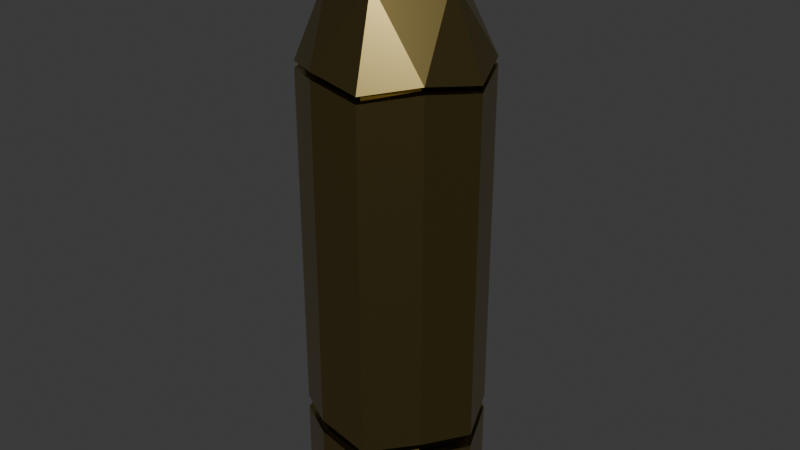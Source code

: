 # Source: bullet.blend  (saved by Blender 4.5.88; exported with 4.5.12 LTS)
import bpy
from mathutils import Matrix  # noqa: F401  (used for matrix-valued properties, if any)

bpy.ops.wm.read_factory_settings(use_empty=True)
scene = bpy.context.scene
scene.name = 'Scene'

# ---- collections
col_collection = bpy.data.collections.new('Collection'); scene.collection.children.link(col_collection)

# ---- materials (node trees are filled in below, after node groups)
mat_bullet = bpy.data.materials.new('Bullet')
mat_bulletnotches = bpy.data.materials.new('BulletNotches')

# ---- material node trees
mat_bullet.use_nodes = True; mat_bullet.node_tree.nodes.clear()
_N = mat_bullet.node_tree.nodes; _L = mat_bullet.node_tree.links
n0 = _N.new('ShaderNodeBsdfPrincipled'); n0.name = 'Principled BSDF'; n0.location = (-200, 100)
n0.inputs[0].default_value = (0.4287, 0.3278, 0.117, 1.0)
n0.inputs[1].default_value = 1.0
n0.inputs[2].default_value = 0.2685
n1 = _N.new('ShaderNodeOutputMaterial'); n1.name = 'Material Output'; n1.location = (200, 100)
_L.new(n0.outputs[0], n1.inputs[0])
n1.is_active_output = True
mat_bulletnotches.use_nodes = True; mat_bulletnotches.node_tree.nodes.clear()
_N = mat_bulletnotches.node_tree.nodes; _L = mat_bulletnotches.node_tree.links
n0 = _N.new('ShaderNodeBsdfPrincipled'); n0.name = 'Principled BSDF'; n0.location = (-200, 100)
n0.inputs[0].default_value = (0.05552, 0.04376, 0.01811, 1.0)
n0.inputs[1].default_value = 1.0
n0.inputs[2].default_value = 0.0
n1 = _N.new('ShaderNodeOutputMaterial'); n1.name = 'Material Output'; n1.location = (200, 100)
_L.new(n0.outputs[0], n1.inputs[0])
n1.is_active_output = True

# ---- world
world_world = bpy.data.worlds.new('World'); scene.world = world_world
world_world.use_nodes = True; world_world.node_tree.nodes.clear()
_N = world_world.node_tree.nodes; _L = world_world.node_tree.links
n0 = _N.new('ShaderNodeOutputWorld'); n0.name = 'World Output'; n0.location = (200, 100)
n1 = _N.new('ShaderNodeBackground'); n1.name = 'Background'; n1.location = (-200, 100)
n1.inputs[0].default_value = (0.05088, 0.05088, 0.05088, 1.0)
_L.new(n1.outputs[0], n0.inputs[0])
n0.is_active_output = True
world_world.color = (0.05088, 0.05088, 0.05088)
world_world.sun_shadow_jitter_overblur = 0.0

# ---- meshes
me_icosphere = bpy.data.meshes.new('Icosphere')
me_icosphere.from_pydata([(0.08493, -0.2614, 0.4447), (0.2748, 0.0, 0.4447), (-0.2223, -0.1615, 0.4447), (-0.2223, 0.1615, 0.4447), (0.08493, 0.2614, 0.4447), (0.3598, -0.2614, -0.5146), (0.1445, -0.4447, -0.5557), (-0.1374, -0.4229, -0.5146), (-0.3783, -0.2748, -0.5557), (-0.4447, 0.0, -0.5146), (-0.3783, 0.2748, -0.5557), (-0.1374, 0.4229, -0.5146), (0.1445, 0.4447, -0.5557), (0.3598, 0.2614, -0.5146), (0.4676, 0.0, -0.5557), (0.1445, 0.4447, -1.835), (0.08493, -0.2614, 0.4447), (0.2748, 0.0, 0.4447), (-0.2223, -0.1615, 0.4447), (-0.2223, 0.1615, 0.4447), (0.08493, 0.2614, 0.4447), (0.09109, -0.2803, 0.4229), (0.1445, -0.4447, -0.007639), (-0.2385, -0.1733, 0.4229), (-0.3783, -0.2748, -0.00764), (-0.2385, 0.1733, 0.4229), (-0.3783, 0.2748, -0.00764), (0.09109, 0.2803, 0.4229), (0.1445, 0.4447, -0.007639), (0.2948, 0.0, 0.4229), (0.4676, 0.0, -0.007642), (0.3598, -0.2614, 0.03341), (-0.1374, -0.4229, 0.03341), (-0.4447, 0.0, 0.03341), (-0.1374, 0.4229, 0.03341), (0.3598, 0.2614, 0.03341), (0.1445, -0.4447, -0.007639), (-0.3783, -0.2748, -0.00764), (-0.3783, 0.2748, -0.00764), (0.1445, 0.4447, -0.007639), (0.4676, 0.0, -0.007642), (0.3598, -0.2614, 0.03341), (-0.1374, -0.4229, 0.03341), (-0.4447, 0.0, 0.03341), (-0.1374, 0.4229, 0.03341), (0.3598, 0.2614, 0.03341), (0.3598, -0.2614, -0.001276), (0.1445, -0.4447, -0.04232), (-0.1374, -0.4229, -0.001275), (-0.3783, -0.2748, -0.04232), (-0.4447, 0.0, -0.001276), (-0.3783, 0.2748, -0.04232), (-0.1374, 0.4229, -0.001275), (0.1445, 0.4447, -0.04232), (0.3598, 0.2614, -0.001276), (0.4676, 0.0, -0.04232), (0.1298, -0.3995, -0.007639), (0.3213, -0.2334, 0.03341), (-0.3398, -0.2469, -0.00764), (-0.1227, -0.3777, 0.03341), (-0.3398, 0.2469, -0.00764), (-0.3971, 0.0, 0.03341), (0.1298, 0.3995, -0.007639), (-0.1227, 0.3777, 0.03341), (0.42, 8.938e-10, -0.007642), (0.3213, 0.2334, 0.03341), (0.3213, -0.2334, -0.001276), (0.1298, -0.3995, -0.04232), (-0.1227, -0.3777, -0.001275), (-0.3398, -0.2469, -0.04232), (-0.3971, 0.0, -0.001276), (-0.3398, 0.2469, -0.04232), (-0.1227, 0.3777, -0.001275), (0.1298, 0.3995, -0.04232), (0.3213, 0.2334, -0.001276), (0.42, 1.074e-09, -0.04232), (0.1445, 0.4447, -1.905), (-0.1374, 0.4229, -1.864), (0.1445, -0.4447, -1.905), (0.3598, -0.2614, -1.864), (-0.4447, 0.0, -1.864), (-0.3783, -0.2748, -1.905), (0.4676, 0.0, -1.905), (0.3598, 0.2614, -1.864), (-0.1374, -0.4229, -1.864), (-0.3783, 0.2748, -1.905), (0.4676, 0.0, -2.321), (0.3598, 0.2614, -2.28), (0.1445, 0.4447, -2.321), (-0.1374, 0.4229, -2.28), (-0.3783, 0.2748, -2.321), (-0.4447, 0.0, -2.28), (-0.3783, -0.2748, -2.321), (-0.1374, -0.4229, -2.28), (0.1445, -0.4447, -2.321), (0.3598, -0.2614, -2.28), (0.0394, 0.1213, 0.6894), (-0.1032, 0.07495, 0.6894), (-0.1032, -0.07495, 0.6894), (0.0394, -0.1213, 0.6894), (0.1275, 0.0, 0.6894), (0.1445, -0.4447, -1.835), (-0.4447, 0.0, -1.794), (0.4676, 0.0, -1.835), (-0.3783, 0.2748, -1.835), (-0.1374, -0.4229, -1.794), (0.3598, 0.2614, -1.794), (-0.3783, -0.2748, -1.835), (0.3598, -0.2614, -1.794), (-0.1374, 0.4229, -1.794), (0.336, -0.2441, -1.905), (0.336, -0.2441, -1.835), (-0.3545, -0.2575, -1.864), (-0.1283, -0.395, -1.905), (0.336, 0.2441, -1.905), (0.1354, 0.4167, -1.864), (0.1354, -0.4167, -1.864), (-0.3545, 0.2575, -1.864), (-0.4153, 0.0, -1.905), (0.4382, 0.0, -1.864), (-0.1283, 0.395, -1.905), (-0.1283, -0.395, -1.835), (-0.1283, 0.395, -1.835), (0.4382, 0.0, -1.794), (-0.4153, 0.0, -1.835), (0.1354, 0.4167, -1.794), (-0.3545, -0.2575, -1.794), (0.336, 0.2441, -1.835), (-0.3545, 0.2575, -1.794), (0.1354, -0.4167, -1.794)], [], [(1, 4, 20, 17), (3, 2, 18, 19), (0, 1, 17, 16), (4, 3, 19, 20), (2, 0, 16, 18), (8, 9, 102, 107), (9, 10, 104, 102), (104, 109, 129, 111), (14, 5, 108, 103), (11, 12, 15, 109), (46, 47, 6, 5), (2, 23, 24, 32, 22, 21, 0), (47, 48, 7, 6), (48, 49, 8, 7), (49, 50, 9, 8), (50, 51, 10, 9), (33, 24, 23, 2, 3, 25, 26), (4, 27, 28, 34, 26, 25, 3), (51, 52, 11, 10), (52, 53, 12, 11), (1, 29, 30, 35, 28, 27, 4), (53, 54, 13, 12), (54, 55, 14, 13), (55, 46, 5, 14), (0, 21, 22, 31, 30, 29, 1), (34, 26, 38, 44), (24, 32, 42, 37), (30, 31, 41, 40), (28, 34, 44, 39), (35, 28, 39, 45), (32, 22, 36, 42), (31, 22, 36, 41), (33, 26, 38, 43), (24, 33, 43, 37), (30, 35, 45, 40), (55, 54, 74, 75), (35, 30, 64, 65), (48, 47, 67, 68), (31, 22, 56, 57), (46, 55, 75, 66), (49, 48, 68, 69), (34, 28, 62, 63), (50, 49, 69, 70), (28, 35, 65, 62), (51, 50, 70, 71), (64, 57, 66, 75), (65, 64, 75, 74), (62, 65, 74, 73), (63, 62, 73, 72), (60, 63, 72, 71), (61, 60, 71, 70), (58, 61, 70, 69), (59, 58, 69, 68), (56, 59, 68, 67), (57, 56, 67, 66), (47, 46, 66, 67), (30, 31, 57, 64), (54, 53, 73, 74), (32, 24, 58, 59), (22, 32, 59, 56), (53, 52, 72, 73), (24, 33, 61, 58), (52, 51, 71, 72), (33, 26, 60, 61), (26, 34, 63, 60), (76, 77, 116, 113), (101, 105, 125, 122), (76, 83, 87, 88), (84, 81, 92, 93), (77, 76, 88, 89), (13, 14, 103, 106), (78, 79, 117, 120), (81, 84, 115, 114), (82, 79, 95, 86), (81, 80, 91, 92), (108, 101, 122, 128), (82, 83, 112, 118), (83, 76, 113, 112), (103, 108, 128, 124), (77, 85, 110, 116), (78, 84, 93, 94), (80, 85, 90, 91), (85, 77, 89, 90), (83, 82, 86, 87), (79, 78, 94, 95), (95, 94, 93, 92, 91, 90, 89, 88, 87, 86), (96, 97, 98, 99, 100), (16, 17, 100, 99), (18, 16, 99, 98), (19, 18, 98, 97), (20, 19, 97, 96), (17, 20, 96, 100), (5, 6, 101, 108), (6, 7, 105, 101), (10, 11, 109, 104), (7, 8, 107, 105), (12, 13, 106, 15), (121, 126, 112, 113), (125, 127, 114, 115), (111, 129, 116, 110), (122, 125, 115, 120), (128, 122, 120, 117), (124, 128, 117, 118), (129, 121, 113, 116), (127, 123, 119, 114), (123, 111, 110, 119), (126, 124, 118, 112), (79, 82, 118, 117), (106, 103, 124, 126), (105, 107, 127, 125), (80, 81, 114, 119), (102, 104, 111, 123), (15, 106, 126, 121), (84, 78, 120, 115), (107, 102, 123, 127), (85, 80, 119, 110), (109, 15, 121, 129)])
me_icosphere.polygons.foreach_set('material_index', [0, 0, 0, 0, 0, 0, 0, 0, 0, 0, 0, 0, 0, 0, 0, 0, 0, 0, 0, 0, 0, 0, 0, 0, 0, 0, 0, 0, 0, 0, 0, 0, 0, 0, 0, 0, 0, 0, 0, 0, 0, 0, 0, 0, 0, 1, 1, 1, 1, 1, 1, 1, 1, 1, 1, 0, 0, 0, 0, 0, 0, 0, 0, 0, 0, 0, 0, 0, 0, 0, 0, 0, 0, 0, 0, 0, 0, 0, 0, 0, 0, 0, 0, 0, 0, 0, 0, 0, 0, 0, 0, 0, 0, 0, 0, 0, 0, 1, 1, 1, 1, 1, 1, 1, 1, 1, 1, 0, 0, 0, 0, 0, 0, 0, 0, 0, 0])
_uv = me_icosphere.uv_layers.new(name='UVMap')
_uv.uv.foreach_set('vector', [0.4091, 0.3937, 0.5, 0.3937, 0.5, 0.3937, 0.4091, 0.3937, 0.7727, 0.3937, 0.8636, 0.3937, 0.8636, 0.3937, 0.7727, 0.3937, 0.2273, 0.3937, 0.3182, 0.3937, 0.3182, 0.3937, 0.2273, 0.3937, 0.5909, 0.3937, 0.6818, 0.3937, 0.6818, 0.3937, 0.5909, 0.3937, 0.04546, 0.3937, 0.1364, 0.3937, 0.1364, 0.3937, 0.04546, 0.3937, 0.9091, 0.3149, 0.8182, 0.3149, 0.8182, 0.3149, 0.9091, 0.3149, 0.8182, 0.3149, 0.7273, 0.3149, 0.7273, 0.3149, 0.8182, 0.3149, 0.7273, 0.3149, 0.6364, 0.3149, 0.6364, 0.3149, 0.7273, 0.3149, 0.3636, 0.3149, 0.2727, 0.3149, 0.2727, 0.3149, 0.3636, 0.3149, 0.6364, 0.3149, 0.5455, 0.3149, 0.5455, 0.3149, 0.6364, 0.3149, 0.2727, 0.3149, 0.1818, 0.3149, 0.1818, 0.3149, 0.2727, 0.3149, 0.04546, 0.3937, 0.04075, 0.3855, 0.0, 0.3149, 0.09091, 0.3149, 0.1818, 0.3149, 0.1818, 0.3855, 0.1364, 0.3937, 0.1818, 0.3149, 0.09091, 0.3149, 0.09091, 0.3149, 0.1818, 0.3149, 0.09091, 0.3149, 0.0, 0.3149, 0.0, 0.3149, 0.09091, 0.3149, 0.9091, 0.3149, 0.8182, 0.3149, 0.8182, 0.3149, 0.9091, 0.3149, 0.8182, 0.3149, 0.7273, 0.3149, 0.7273, 0.3149, 0.8182, 0.3149, 0.8182, 0.3149, 0.9091, 0.3149, 0.8683, 0.3855, 0.8636, 0.3937, 0.7727, 0.3937, 0.7273, 0.3855, 0.7273, 0.3149, 0.5909, 0.3937, 0.5455, 0.3855, 0.5455, 0.3149, 0.6364, 0.3149, 0.7273, 0.3149, 0.7273, 0.3855, 0.6818, 0.3937, 0.7273, 0.3149, 0.6364, 0.3149, 0.6364, 0.3149, 0.7273, 0.3149, 0.6364, 0.3149, 0.5455, 0.3149, 0.5455, 0.3149, 0.6364, 0.3149, 0.4091, 0.3937, 0.3636, 0.3855, 0.3636, 0.3149, 0.4545, 0.3149, 0.5455, 0.3149, 0.5455, 0.3855, 0.5, 0.3937, 0.5455, 0.3149, 0.4545, 0.3149, 0.4545, 0.3149, 0.5455, 0.3149, 0.4545, 0.3149, 0.3636, 0.3149, 0.3636, 0.3149, 0.4545, 0.3149, 0.3636, 0.3149, 0.2727, 0.3149, 0.2727, 0.3149, 0.3636, 0.3149, 0.2273, 0.3937, 0.1818, 0.3855, 0.1818, 0.3149, 0.2727, 0.3149, 0.3636, 0.3149, 0.3636, 0.3855, 0.3182, 0.3937, 0.6364, 0.3149, 0.7273, 0.3149, 0.7273, 0.3149, 0.6364, 0.3149, 0.0, 0.3149, 0.09091, 0.3149, 0.09091, 0.3149, 0.0, 0.3149, 0.3636, 0.3149, 0.2727, 0.3149, 0.2727, 0.3149, 0.3636, 0.3149, 0.5455, 0.3149, 0.6364, 0.3149, 0.6364, 0.3149, 0.5455, 0.3149, 0.4545, 0.3149, 0.5455, 0.3149, 0.5455, 0.3149, 0.4545, 0.3149, 0.09091, 0.3149, 0.1818, 0.3149, 0.1818, 0.3149, 0.09091, 0.3149, 0.2727, 0.3149, 0.1818, 0.3149, 0.1818, 0.3149, 0.2727, 0.3149, 0.8182, 0.3149, 0.7273, 0.3149, 0.7273, 0.3149, 0.8182, 0.3149, 0.9091, 0.3149, 0.8182, 0.3149, 0.8182, 0.3149, 0.9091, 0.3149, 0.3636, 0.3149, 0.4545, 0.3149, 0.4545, 0.3149, 0.3636, 0.3149, 0.3636, 0.3149, 0.4545, 0.3149, 0.4545, 0.3149, 0.3636, 0.3149, 0.4545, 0.3149, 0.3636, 0.3149, 0.3636, 0.3149, 0.4545, 0.3149, 0.09091, 0.3149, 0.1818, 0.3149, 0.1818, 0.3149, 0.09091, 0.3149, 0.2727, 0.3149, 0.1818, 0.3149, 0.1818, 0.3149, 0.2727, 0.3149, 0.2727, 0.3149, 0.3636, 0.3149, 0.3636, 0.3149, 0.2727, 0.3149, 0.0, 0.3149, 0.09091, 0.3149, 0.09091, 0.3149, 0.0, 0.3149, 0.6364, 0.3149, 0.5455, 0.3149, 0.5455, 0.3149, 0.6364, 0.3149, 0.8182, 0.3149, 0.9091, 0.3149, 0.9091, 0.3149, 0.8182, 0.3149, 0.5455, 0.3149, 0.4545, 0.3149, 0.4545, 0.3149, 0.5455, 0.3149, 0.7273, 0.3149, 0.8182, 0.3149, 0.8182, 0.3149, 0.7273, 0.3149, 0.3636, 0.3149, 0.2727, 0.3149, 0.2727, 0.3149, 0.3636, 0.3149, 0.4545, 0.3149, 0.3636, 0.3149, 0.3636, 0.3149, 0.4545, 0.3149, 0.5455, 0.3149, 0.4545, 0.3149, 0.4545, 0.3149, 0.5455, 0.3149, 0.6364, 0.3149, 0.5455, 0.3149, 0.5455, 0.3149, 0.6364, 0.3149, 0.7273, 0.3149, 0.6364, 0.3149, 0.6364, 0.3149, 0.7273, 0.3149, 0.8182, 0.3149, 0.7273, 0.3149, 0.7273, 0.3149, 0.8182, 0.3149, 0.9091, 0.3149, 0.8182, 0.3149, 0.8182, 0.3149, 0.9091, 0.3149, 0.09091, 0.3149, 0.0, 0.3149, 0.0, 0.3149, 0.09091, 0.3149, 0.1818, 0.3149, 0.09091, 0.3149, 0.09091, 0.3149, 0.1818, 0.3149, 0.2727, 0.3149, 0.1818, 0.3149, 0.1818, 0.3149, 0.2727, 0.3149, 0.1818, 0.3149, 0.2727, 0.3149, 0.2727, 0.3149, 0.1818, 0.3149, 0.3636, 0.3149, 0.2727, 0.3149, 0.2727, 0.3149, 0.3636, 0.3149, 0.4545, 0.3149, 0.5455, 0.3149, 0.5455, 0.3149, 0.4545, 0.3149, 0.09091, 0.3149, 0.0, 0.3149, 0.0, 0.3149, 0.09091, 0.3149, 0.1818, 0.3149, 0.09091, 0.3149, 0.09091, 0.3149, 0.1818, 0.3149, 0.5455, 0.3149, 0.6364, 0.3149, 0.6364, 0.3149, 0.5455, 0.3149, 0.9091, 0.3149, 0.8182, 0.3149, 0.8182, 0.3149, 0.9091, 0.3149, 0.6364, 0.3149, 0.7273, 0.3149, 0.7273, 0.3149, 0.6364, 0.3149, 0.8182, 0.3149, 0.7273, 0.3149, 0.7273, 0.3149, 0.8182, 0.3149, 0.7273, 0.3149, 0.6364, 0.3149, 0.6364, 0.3149, 0.7273, 0.3149, 0.5455, 0.3149, 0.6364, 0.3149, 0.6364, 0.3149, 0.5455, 0.3149, 0.1818, 0.3149, 0.09091, 0.3149, 0.09091, 0.3149, 0.1818, 0.3149, 0.5455, 0.3149, 0.4545, 0.3149, 0.4545, 0.3149, 0.5455, 0.3149, 0.09091, 0.3149, 0.0, 0.3149, 0.0, 0.3149, 0.09091, 0.3149, 0.6364, 0.3149, 0.5455, 0.3149, 0.5455, 0.3149, 0.6364, 0.3149, 0.4545, 0.3149, 0.3636, 0.3149, 0.3636, 0.3149, 0.4545, 0.3149, 0.1818, 0.3149, 0.2727, 0.3149, 0.2727, 0.3149, 0.1818, 0.3149, 0.0, 0.3149, 0.09091, 0.3149, 0.09091, 0.3149, 0.0, 0.3149, 0.3636, 0.3149, 0.2727, 0.3149, 0.2727, 0.3149, 0.3636, 0.3149, 0.9091, 0.3149, 0.8182, 0.3149, 0.8182, 0.3149, 0.9091, 0.3149, 0.2727, 0.3149, 0.1818, 0.3149, 0.1818, 0.3149, 0.2727, 0.3149, 0.3636, 0.3149, 0.4545, 0.3149, 0.4545, 0.3149, 0.3636, 0.3149, 0.4545, 0.3149, 0.5455, 0.3149, 0.5455, 0.3149, 0.4545, 0.3149, 0.3636, 0.3149, 0.2727, 0.3149, 0.2727, 0.3149, 0.3636, 0.3149, 0.6364, 0.3149, 0.7273, 0.3149, 0.7273, 0.3149, 0.6364, 0.3149, 0.1818, 0.3149, 0.09091, 0.3149, 0.09091, 0.3149, 0.1818, 0.3149, 0.8182, 0.3149, 0.7273, 0.3149, 0.7273, 0.3149, 0.8182, 0.3149, 0.7273, 0.3149, 0.6364, 0.3149, 0.6364, 0.3149, 0.7273, 0.3149, 0.4545, 0.3149, 0.3636, 0.3149, 0.3636, 0.3149, 0.4545, 0.3149, 0.2727, 0.3149, 0.1818, 0.3149, 0.1818, 0.3149, 0.2727, 0.3149, 0.2727, 0.3149, 0.1818, 0.3149, 0.09091, 0.3149, 0.9091, 0.3149, 0.8182, 0.3149, 0.7273, 0.3149, 0.6364, 0.3149, 0.5455, 0.3149, 0.4545, 0.3149, 0.3636, 0.3149, 0.4756, 0.4359, 0.6575, 0.4359, 0.8393, 0.4359, 0.112, 0.4359, 0.3811, 0.4359, 0.2273, 0.3937, 0.3182, 0.3937, 0.2938, 0.4359, 0.2516, 0.4359, 0.04546, 0.3937, 0.1364, 0.3937, 0.112, 0.4359, 0.06982, 0.4359, 0.7727, 0.3937, 0.8636, 0.3937, 0.8393, 0.4359, 0.7971, 0.4359, 0.5909, 0.3937, 0.6818, 0.3937, 0.6575, 0.4359, 0.6153, 0.4359, 0.4091, 0.3937, 0.5, 0.3937, 0.4756, 0.4359, 0.3811, 0.4359, 0.2727, 0.3149, 0.1818, 0.3149, 0.1818, 0.3149, 0.2727, 0.3149, 0.1818, 0.3149, 0.09091, 0.3149, 0.09091, 0.3149, 0.1818, 0.3149, 0.7273, 0.3149, 0.6364, 0.3149, 0.6364, 0.3149, 0.7273, 0.3149, 0.09091, 0.3149, 0.0, 0.3149, 0.0, 0.3149, 0.09091, 0.3149, 0.5455, 0.3149, 0.4545, 0.3149, 0.4545, 0.3149, 0.5455, 0.3149, 0.5455, 0.3149, 0.4545, 0.3149, 0.4545, 0.3149, 0.5455, 0.3149, 0.09091, 0.3149, 0.0, 0.3149, 0.0, 0.3149, 0.09091, 0.3149, 0.7273, 0.3149, 0.6364, 0.3149, 0.6364, 0.3149, 0.7273, 0.3149, 0.1818, 0.3149, 0.09091, 0.3149, 0.09091, 0.3149, 0.1818, 0.3149, 0.2727, 0.3149, 0.1818, 0.3149, 0.1818, 0.3149, 0.2727, 0.3149, 0.3636, 0.3149, 0.2727, 0.3149, 0.2727, 0.3149, 0.3636, 0.3149, 0.6364, 0.3149, 0.5455, 0.3149, 0.5455, 0.3149, 0.6364, 0.3149, 0.9091, 0.3149, 0.8182, 0.3149, 0.8182, 0.3149, 0.9091, 0.3149, 0.8182, 0.3149, 0.7273, 0.3149, 0.7273, 0.3149, 0.8182, 0.3149, 0.4545, 0.3149, 0.3636, 0.3149, 0.3636, 0.3149, 0.4545, 0.3149, 0.2727, 0.3149, 0.3636, 0.3149, 0.3636, 0.3149, 0.2727, 0.3149, 0.4545, 0.3149, 0.3636, 0.3149, 0.3636, 0.3149, 0.4545, 0.3149, 0.09091, 0.3149, 0.0, 0.3149, 0.0, 0.3149, 0.09091, 0.3149, 0.8182, 0.3149, 0.9091, 0.3149, 0.9091, 0.3149, 0.8182, 0.3149, 0.8182, 0.3149, 0.7273, 0.3149, 0.7273, 0.3149, 0.8182, 0.3149, 0.5455, 0.3149, 0.4545, 0.3149, 0.4545, 0.3149, 0.5455, 0.3149, 0.09091, 0.3149, 0.1818, 0.3149, 0.1818, 0.3149, 0.09091, 0.3149, 0.9091, 0.3149, 0.8182, 0.3149, 0.8182, 0.3149, 0.9091, 0.3149, 0.7273, 0.3149, 0.8182, 0.3149, 0.8182, 0.3149, 0.7273, 0.3149, 0.6364, 0.3149, 0.5455, 0.3149, 0.5455, 0.3149, 0.6364, 0.3149])
me_icosphere.materials.append(mat_bullet)
me_icosphere.materials.append(mat_bulletnotches)
me_icosphere.update()

# ---- objects
ob_icosphere = bpy.data.objects.new('Icosphere', me_icosphere)

# ---- transforms, parenting, visibility, modifiers, constraints
ob_icosphere.location = (0.0, 0.0, 0.0)

# ---- collection membership
col_collection.objects.link(ob_icosphere)

# ---- scene / render settings (as saved in the file)
scene.frame_start = 1; scene.frame_end = 250; scene.frame_set(1)
scene.render.engine = 'BLENDER_EEVEE_NEXT'
bpy.context.view_layer.update()

# ---- added for rendering (the .blend has no active camera and no usable light): camera, sun
cam_auto = bpy.data.cameras.new('AutoCamera')
cam_auto.lens = 50.0
cam_auto.sensor_width = 36.0
cam_auto.clip_end = 1000.0
ob_auto_camera = bpy.data.objects.new('AutoCamera', cam_auto)
scene.collection.objects.link(ob_auto_camera)
ob_auto_camera.location = (3.03563, -3.62903, 1.60376)
ob_auto_camera.rotation_euler = (1.09748, -7.21219e-08, 0.694738)
scene.camera = ob_auto_camera
light_auto_sun = bpy.data.lights.new('AutoSun', 'SUN')
light_auto_sun.energy = 3.0
light_auto_sun.angle = 0.0523599
ob_auto_sun = bpy.data.objects.new('AutoSun', light_auto_sun)
scene.collection.objects.link(ob_auto_sun)
ob_auto_sun.rotation_euler = (0.872665, 0.174533, 0.523599)
bpy.context.view_layer.update()
